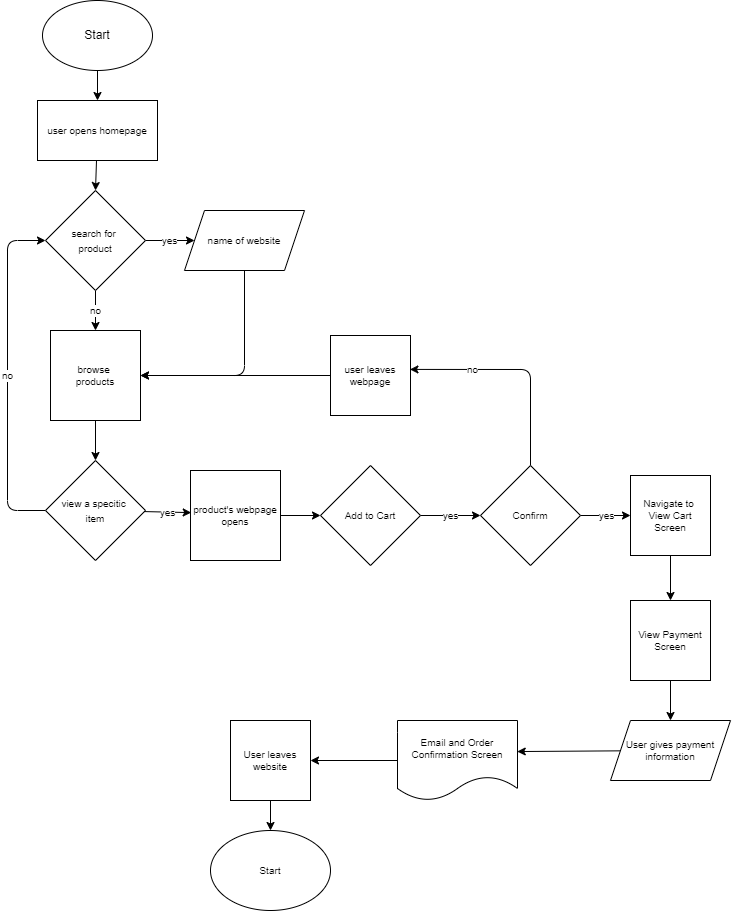

The diagram above was exported from draw.io. Its source (the exported page's mxGraphModel, read from the mxfile embedded in the PNG):
<mxGraphModel dx="964" dy="1127" grid="1" gridSize="10" guides="1" tooltips="1" connect="1" arrows="1" fold="1" page="1" pageScale="1" pageWidth="850" pageHeight="1100" math="0" shadow="0">
  <root>
    <mxCell id="0" />
    <mxCell id="1" parent="0" />
    <mxCell id="17" style="edgeStyle=none;html=1;entryX=0.5;entryY=0;entryDx=0;entryDy=0;fontSize=10;" edge="1" parent="1" source="3" target="11">
      <mxGeometry relative="1" as="geometry" />
    </mxCell>
    <mxCell id="3" value="Start" style="ellipse;whiteSpace=wrap;html=1;" vertex="1" parent="1">
      <mxGeometry x="95" y="40" width="110" height="70" as="geometry" />
    </mxCell>
    <mxCell id="7" value="yes" style="edgeStyle=none;html=1;exitX=1;exitY=0.5;exitDx=0;exitDy=0;fontSize=10;" edge="1" parent="1" source="5" target="8">
      <mxGeometry relative="1" as="geometry">
        <mxPoint x="237" y="190" as="targetPoint" />
      </mxGeometry>
    </mxCell>
    <mxCell id="71" value="no" style="edgeStyle=none;html=1;entryX=0.5;entryY=0;entryDx=0;entryDy=0;fontSize=10;" edge="1" parent="1" source="5" target="22">
      <mxGeometry relative="1" as="geometry" />
    </mxCell>
    <mxCell id="5" value="&lt;font style=&quot;font-size: 10px&quot;&gt;search for &lt;br&gt;product&lt;/font&gt;" style="rhombus;whiteSpace=wrap;html=1;align=center;" vertex="1" parent="1">
      <mxGeometry x="98" y="230" width="100" height="100" as="geometry" />
    </mxCell>
    <mxCell id="72" style="edgeStyle=none;html=1;entryX=1;entryY=0.5;entryDx=0;entryDy=0;fontSize=10;" edge="1" parent="1" source="8" target="22">
      <mxGeometry relative="1" as="geometry">
        <Array as="points">
          <mxPoint x="297" y="415" />
        </Array>
      </mxGeometry>
    </mxCell>
    <mxCell id="8" value="name of website" style="shape=parallelogram;perimeter=parallelogramPerimeter;whiteSpace=wrap;html=1;fixedSize=1;fontSize=10;" vertex="1" parent="1">
      <mxGeometry x="237" y="250" width="120" height="60" as="geometry" />
    </mxCell>
    <mxCell id="70" style="edgeStyle=none;html=1;entryX=0.5;entryY=0;entryDx=0;entryDy=0;fontSize=10;" edge="1" parent="1" source="11" target="5">
      <mxGeometry relative="1" as="geometry" />
    </mxCell>
    <mxCell id="11" value="user opens homepage" style="rounded=0;whiteSpace=wrap;html=1;fontSize=10;" vertex="1" parent="1">
      <mxGeometry x="90" y="140" width="120" height="60" as="geometry" />
    </mxCell>
    <mxCell id="30" style="edgeStyle=none;html=1;entryX=0.5;entryY=0;entryDx=0;entryDy=0;fontSize=10;" edge="1" parent="1" source="22">
      <mxGeometry relative="1" as="geometry">
        <mxPoint x="148" y="499.9999999999999" as="targetPoint" />
      </mxGeometry>
    </mxCell>
    <mxCell id="22" value="browse &lt;br&gt;products" style="whiteSpace=wrap;html=1;aspect=fixed;fontSize=10;" vertex="1" parent="1">
      <mxGeometry x="103" y="370" width="90" height="90" as="geometry" />
    </mxCell>
    <mxCell id="33" value="yes" style="edgeStyle=none;html=1;entryX=0.008;entryY=0.468;entryDx=0;entryDy=0;fontSize=10;entryPerimeter=0;" edge="1" parent="1" source="31" target="39">
      <mxGeometry relative="1" as="geometry">
        <mxPoint x="262.9999999999999" y="550" as="targetPoint" />
      </mxGeometry>
    </mxCell>
    <mxCell id="34" value="no" style="edgeStyle=none;html=1;fontSize=10;entryX=0;entryY=0.5;entryDx=0;entryDy=0;" edge="1" parent="1" source="31" target="5">
      <mxGeometry relative="1" as="geometry">
        <mxPoint x="63" y="450" as="targetPoint" />
        <Array as="points">
          <mxPoint x="60" y="550" />
          <mxPoint x="60" y="280" />
        </Array>
      </mxGeometry>
    </mxCell>
    <mxCell id="31" value="&lt;font style=&quot;font-size: 10px&quot;&gt;view a specitic&amp;nbsp;&lt;br&gt;item&lt;br&gt;&lt;/font&gt;" style="rhombus;whiteSpace=wrap;html=1;align=center;" vertex="1" parent="1">
      <mxGeometry x="98" y="500" width="100" height="100" as="geometry" />
    </mxCell>
    <mxCell id="41" style="edgeStyle=none;html=1;entryX=0;entryY=0.5;entryDx=0;entryDy=0;fontSize=10;" edge="1" parent="1" source="39" target="40">
      <mxGeometry relative="1" as="geometry" />
    </mxCell>
    <mxCell id="39" value="product's webpage opens" style="whiteSpace=wrap;html=1;aspect=fixed;fontSize=10;" vertex="1" parent="1">
      <mxGeometry x="243" y="510" width="90" height="90" as="geometry" />
    </mxCell>
    <mxCell id="58" value="yes" style="edgeStyle=none;html=1;fontSize=10;entryX=0;entryY=0.5;entryDx=0;entryDy=0;" edge="1" parent="1" source="40" target="60">
      <mxGeometry relative="1" as="geometry">
        <mxPoint x="553" y="545" as="targetPoint" />
      </mxGeometry>
    </mxCell>
    <mxCell id="40" value="&lt;font style=&quot;font-size: 10px&quot;&gt;Add to Cart&lt;br&gt;&lt;/font&gt;" style="rhombus;whiteSpace=wrap;html=1;align=center;" vertex="1" parent="1">
      <mxGeometry x="373" y="505" width="100" height="100" as="geometry" />
    </mxCell>
    <mxCell id="45" style="edgeStyle=none;html=1;fontSize=10;" edge="1" parent="1" source="44" target="22">
      <mxGeometry relative="1" as="geometry" />
    </mxCell>
    <mxCell id="44" value="user leaves&lt;br&gt;webpage" style="whiteSpace=wrap;html=1;aspect=fixed;fontSize=10;" vertex="1" parent="1">
      <mxGeometry x="383" y="375" width="80" height="80" as="geometry" />
    </mxCell>
    <mxCell id="50" style="edgeStyle=none;html=1;fontSize=10;" edge="1" parent="1" source="47" target="49">
      <mxGeometry relative="1" as="geometry" />
    </mxCell>
    <mxCell id="47" value="Navigate to&amp;nbsp;&lt;br&gt;View Cart&lt;br&gt;Screen" style="whiteSpace=wrap;html=1;aspect=fixed;fontSize=10;" vertex="1" parent="1">
      <mxGeometry x="683" y="515" width="80" height="80" as="geometry" />
    </mxCell>
    <mxCell id="52" style="edgeStyle=none;html=1;entryX=0.5;entryY=0;entryDx=0;entryDy=0;fontSize=10;" edge="1" parent="1" source="49">
      <mxGeometry relative="1" as="geometry">
        <mxPoint x="723" y="760" as="targetPoint" />
      </mxGeometry>
    </mxCell>
    <mxCell id="49" value="View Payment Screen" style="whiteSpace=wrap;html=1;aspect=fixed;fontSize=10;" vertex="1" parent="1">
      <mxGeometry x="683" y="640" width="80" height="80" as="geometry" />
    </mxCell>
    <mxCell id="74" style="edgeStyle=none;html=1;entryX=0.998;entryY=0.388;entryDx=0;entryDy=0;entryPerimeter=0;fontSize=10;" edge="1" parent="1" source="51" target="73">
      <mxGeometry relative="1" as="geometry" />
    </mxCell>
    <mxCell id="51" value="User gives payment information" style="shape=parallelogram;perimeter=parallelogramPerimeter;whiteSpace=wrap;html=1;fixedSize=1;fontSize=10;" vertex="1" parent="1">
      <mxGeometry x="663" y="760" width="120" height="60" as="geometry" />
    </mxCell>
    <mxCell id="53" value="Start" style="ellipse;whiteSpace=wrap;html=1;fontSize=10;" vertex="1" parent="1">
      <mxGeometry x="263" y="870" width="120" height="80" as="geometry" />
    </mxCell>
    <mxCell id="76" style="edgeStyle=none;html=1;entryX=0.5;entryY=0;entryDx=0;entryDy=0;fontSize=10;" edge="1" parent="1" source="54" target="53">
      <mxGeometry relative="1" as="geometry" />
    </mxCell>
    <mxCell id="54" value="User leaves website" style="whiteSpace=wrap;html=1;aspect=fixed;fontSize=10;" vertex="1" parent="1">
      <mxGeometry x="283" y="760" width="80" height="80" as="geometry" />
    </mxCell>
    <mxCell id="61" value="yes" style="edgeStyle=none;html=1;fontSize=10;" edge="1" parent="1" source="60" target="47">
      <mxGeometry relative="1" as="geometry" />
    </mxCell>
    <mxCell id="63" value="no" style="edgeStyle=none;html=1;entryX=0.993;entryY=0.424;entryDx=0;entryDy=0;entryPerimeter=0;fontSize=10;" edge="1" parent="1" source="60" target="44">
      <mxGeometry x="0.4222" relative="1" as="geometry">
        <Array as="points">
          <mxPoint x="583" y="409" />
        </Array>
        <mxPoint as="offset" />
      </mxGeometry>
    </mxCell>
    <mxCell id="60" value="&lt;font style=&quot;font-size: 10px&quot;&gt;Confirm&lt;br&gt;&lt;/font&gt;" style="rhombus;whiteSpace=wrap;html=1;align=center;" vertex="1" parent="1">
      <mxGeometry x="533" y="505" width="100" height="100" as="geometry" />
    </mxCell>
    <mxCell id="75" style="edgeStyle=none;html=1;fontSize=10;" edge="1" parent="1" source="73" target="54">
      <mxGeometry relative="1" as="geometry" />
    </mxCell>
    <mxCell id="73" value="Email and Order Confirmation Screen&lt;br&gt;" style="shape=document;whiteSpace=wrap;html=1;boundedLbl=1;fontSize=10;" vertex="1" parent="1">
      <mxGeometry x="450" y="760" width="120" height="80" as="geometry" />
    </mxCell>
  </root>
</mxGraphModel>